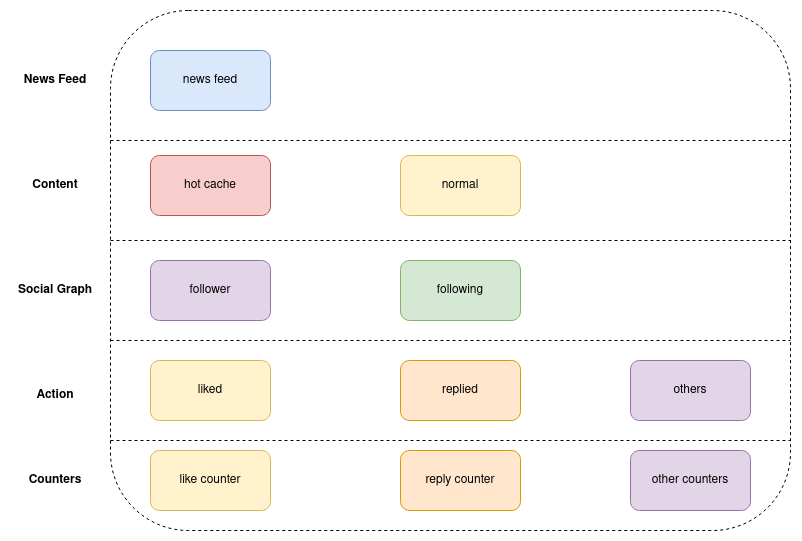

The diagram above was exported from draw.io. Its source (the exported page's mxGraphModel, read from the mxfile embedded in the PNG):
<mxGraphModel dx="1358" dy="763" grid="1" gridSize="10" guides="1" tooltips="1" connect="1" arrows="1" fold="1" page="1" pageScale="1" pageWidth="850" pageHeight="1100" math="0" shadow="0">
  <root>
    <mxCell id="0" />
    <mxCell id="1" parent="0" />
    <mxCell id="RUSg4wtVRG_7YVig9FSW-1" value="" style="rounded=1;whiteSpace=wrap;html=1;dashed=1;" vertex="1" parent="1">
      <mxGeometry x="160" y="150" width="680" height="520" as="geometry" />
    </mxCell>
    <mxCell id="RUSg4wtVRG_7YVig9FSW-2" value="news feed" style="rounded=1;whiteSpace=wrap;html=1;fillColor=#dae8fc;strokeColor=#6c8ebf;" vertex="1" parent="1">
      <mxGeometry x="200" y="190" width="120" height="60" as="geometry" />
    </mxCell>
    <mxCell id="RUSg4wtVRG_7YVig9FSW-3" value="&lt;b&gt;News Feed&lt;/b&gt;" style="text;html=1;align=center;verticalAlign=middle;whiteSpace=wrap;rounded=0;" vertex="1" parent="1">
      <mxGeometry x="60" y="205" width="90" height="30" as="geometry" />
    </mxCell>
    <mxCell id="RUSg4wtVRG_7YVig9FSW-4" value="" style="endArrow=none;html=1;rounded=0;exitX=0;exitY=0.25;exitDx=0;exitDy=0;entryX=1;entryY=0.25;entryDx=0;entryDy=0;dashed=1;" edge="1" parent="1" source="RUSg4wtVRG_7YVig9FSW-1" target="RUSg4wtVRG_7YVig9FSW-1">
      <mxGeometry width="50" height="50" relative="1" as="geometry">
        <mxPoint x="400" y="420" as="sourcePoint" />
        <mxPoint x="450" y="370" as="targetPoint" />
      </mxGeometry>
    </mxCell>
    <mxCell id="RUSg4wtVRG_7YVig9FSW-5" value="&lt;b&gt;Content&lt;/b&gt;" style="text;html=1;align=center;verticalAlign=middle;whiteSpace=wrap;rounded=0;" vertex="1" parent="1">
      <mxGeometry x="60" y="310" width="90" height="30" as="geometry" />
    </mxCell>
    <mxCell id="RUSg4wtVRG_7YVig9FSW-6" value="hot cache" style="rounded=1;whiteSpace=wrap;html=1;fillColor=#f8cecc;strokeColor=#b85450;" vertex="1" parent="1">
      <mxGeometry x="200" y="295" width="120" height="60" as="geometry" />
    </mxCell>
    <mxCell id="RUSg4wtVRG_7YVig9FSW-7" value="normal" style="rounded=1;whiteSpace=wrap;html=1;fillColor=#fff2cc;strokeColor=#d6b656;" vertex="1" parent="1">
      <mxGeometry x="450" y="295" width="120" height="60" as="geometry" />
    </mxCell>
    <mxCell id="RUSg4wtVRG_7YVig9FSW-8" value="" style="endArrow=none;html=1;rounded=0;exitX=0;exitY=0.25;exitDx=0;exitDy=0;entryX=1;entryY=0.25;entryDx=0;entryDy=0;dashed=1;" edge="1" parent="1">
      <mxGeometry width="50" height="50" relative="1" as="geometry">
        <mxPoint x="160" y="380" as="sourcePoint" />
        <mxPoint x="840" y="380" as="targetPoint" />
      </mxGeometry>
    </mxCell>
    <mxCell id="RUSg4wtVRG_7YVig9FSW-9" value="follower" style="rounded=1;whiteSpace=wrap;html=1;fillColor=#e1d5e7;strokeColor=#9673a6;" vertex="1" parent="1">
      <mxGeometry x="200" y="400" width="120" height="60" as="geometry" />
    </mxCell>
    <mxCell id="RUSg4wtVRG_7YVig9FSW-10" value="following" style="rounded=1;whiteSpace=wrap;html=1;fillColor=#d5e8d4;strokeColor=#82b366;" vertex="1" parent="1">
      <mxGeometry x="450" y="400" width="120" height="60" as="geometry" />
    </mxCell>
    <mxCell id="RUSg4wtVRG_7YVig9FSW-11" value="" style="endArrow=none;html=1;rounded=0;exitX=0;exitY=0.25;exitDx=0;exitDy=0;entryX=1;entryY=0.25;entryDx=0;entryDy=0;dashed=1;" edge="1" parent="1">
      <mxGeometry width="50" height="50" relative="1" as="geometry">
        <mxPoint x="160" y="480" as="sourcePoint" />
        <mxPoint x="840" y="480" as="targetPoint" />
      </mxGeometry>
    </mxCell>
    <mxCell id="RUSg4wtVRG_7YVig9FSW-12" value="&lt;b&gt;Social Graph&lt;/b&gt;" style="text;html=1;align=center;verticalAlign=middle;whiteSpace=wrap;rounded=0;" vertex="1" parent="1">
      <mxGeometry x="60" y="415" width="90" height="30" as="geometry" />
    </mxCell>
    <mxCell id="RUSg4wtVRG_7YVig9FSW-13" value="liked" style="rounded=1;whiteSpace=wrap;html=1;fillColor=#fff2cc;strokeColor=#d6b656;" vertex="1" parent="1">
      <mxGeometry x="200" y="500" width="120" height="60" as="geometry" />
    </mxCell>
    <mxCell id="RUSg4wtVRG_7YVig9FSW-14" value="replied" style="rounded=1;whiteSpace=wrap;html=1;fillColor=#ffe6cc;strokeColor=#d79b00;" vertex="1" parent="1">
      <mxGeometry x="450" y="500" width="120" height="60" as="geometry" />
    </mxCell>
    <mxCell id="RUSg4wtVRG_7YVig9FSW-15" value="others" style="rounded=1;whiteSpace=wrap;html=1;fillColor=#e1d5e7;strokeColor=#9673a6;" vertex="1" parent="1">
      <mxGeometry x="680" y="500" width="120" height="60" as="geometry" />
    </mxCell>
    <mxCell id="RUSg4wtVRG_7YVig9FSW-16" value="" style="endArrow=none;html=1;rounded=0;exitX=0;exitY=0.25;exitDx=0;exitDy=0;entryX=1;entryY=0.25;entryDx=0;entryDy=0;dashed=1;" edge="1" parent="1">
      <mxGeometry width="50" height="50" relative="1" as="geometry">
        <mxPoint x="160" y="580" as="sourcePoint" />
        <mxPoint x="840" y="580" as="targetPoint" />
      </mxGeometry>
    </mxCell>
    <mxCell id="RUSg4wtVRG_7YVig9FSW-17" value="like counter" style="rounded=1;whiteSpace=wrap;html=1;fillColor=#fff2cc;strokeColor=#d6b656;" vertex="1" parent="1">
      <mxGeometry x="200" y="590" width="120" height="60" as="geometry" />
    </mxCell>
    <mxCell id="RUSg4wtVRG_7YVig9FSW-18" value="reply counter" style="rounded=1;whiteSpace=wrap;html=1;fillColor=#ffe6cc;strokeColor=#d79b00;" vertex="1" parent="1">
      <mxGeometry x="450" y="590" width="120" height="60" as="geometry" />
    </mxCell>
    <mxCell id="RUSg4wtVRG_7YVig9FSW-19" value="other counters" style="rounded=1;whiteSpace=wrap;html=1;fillColor=#e1d5e7;strokeColor=#9673a6;" vertex="1" parent="1">
      <mxGeometry x="680" y="590" width="120" height="60" as="geometry" />
    </mxCell>
    <mxCell id="RUSg4wtVRG_7YVig9FSW-20" value="&lt;b&gt;Action&lt;/b&gt;" style="text;html=1;align=center;verticalAlign=middle;whiteSpace=wrap;rounded=0;" vertex="1" parent="1">
      <mxGeometry x="60" y="520" width="90" height="30" as="geometry" />
    </mxCell>
    <mxCell id="RUSg4wtVRG_7YVig9FSW-21" value="&lt;b&gt;Counters&lt;/b&gt;" style="text;html=1;align=center;verticalAlign=middle;whiteSpace=wrap;rounded=0;" vertex="1" parent="1">
      <mxGeometry x="60" y="605" width="90" height="30" as="geometry" />
    </mxCell>
  </root>
</mxGraphModel>